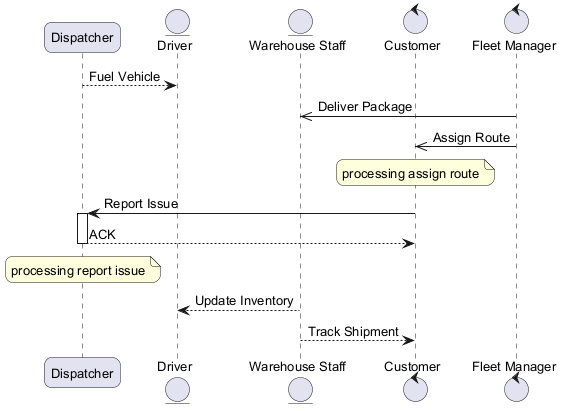

The diagram above was rendered by PlantUML. Its source (embedded in the PNG):
@startuml
skinparam backgroundColor #FFFFFF
skinparam roundCorner 15
skinparam defaultFontSize 13
participant "Dispatcher" as D
entity "Driver" as D2
entity "Warehouse Staff" as WS
control "Customer" as C
control "Fleet Manager" as FM
D --> D2 : Fuel Vehicle
FM ->> WS : Deliver Package
FM ->> C : Assign Route
note over C : processing assign route
C -> D : Report Issue
activate D
D --> C : ACK
deactivate D
note over D : processing report issue
WS --> D2 : Update Inventory
WS --> C : Track Shipment
@enduml